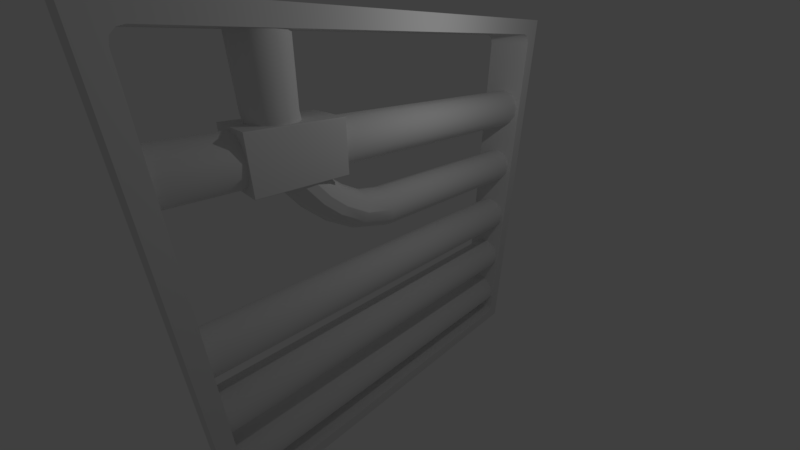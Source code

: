 # Source: wallpipes1.blend  (saved by Blender 2.79.0; exported with 4.5.12 LTS)
import bpy
from mathutils import Matrix  # noqa: F401  (used for matrix-valued properties, if any)

bpy.ops.wm.read_factory_settings(use_empty=True)
scene = bpy.context.scene
scene.name = 'Scene'

# ---- collections
col_collection_1 = bpy.data.collections.new('Collection 1'); scene.collection.children.link(col_collection_1)

# ---- materials (node trees are filled in below, after node groups)
mat_material = bpy.data.materials.new('Material')
mat_material.alpha_threshold = 0.0
mat_material.use_transparent_shadow = False
mat_material.roughness = 0.5
mat_material.line_color = (0.0, 0.0, 0.0, 1.0)

# ---- node groups
ng_auto_smooth = bpy.data.node_groups.new('Auto Smooth', 'GeometryNodeTree')
_s = ng_auto_smooth.interface.new_socket(name='Geometry', in_out='OUTPUT', socket_type='NodeSocketGeometry')
_s = ng_auto_smooth.interface.new_socket(name='Geometry', in_out='INPUT', socket_type='NodeSocketGeometry')
_s = ng_auto_smooth.interface.new_socket(name='Angle', in_out='INPUT', socket_type='NodeSocketFloat')
_s.subtype = 'ANGLE'
_s.min_value = 0.0
_s.max_value = 3.142
ng_auto_smooth.is_modifier = True
_N = ng_auto_smooth.nodes; _L = ng_auto_smooth.links
n0 = _N.new('NodeGroupOutput'); n0.name = 'Group Output'; n0.location = (480, -100)
n1 = _N.new('NodeGroupInput'); n1.name = 'Group Input'; n1.location = (-420, -300)
n2 = _N.new('NodeGroupInput'); n2.name = 'Group Input.001'; n2.location = (-60, -100)
n3 = _N.new('GeometryNodeSetShadeSmooth'); n3.name = 'Set Shade Smooth'; n3.location = (120, -100)
n3.domain = 'EDGE'
n4 = _N.new('GeometryNodeSetShadeSmooth'); n4.name = 'Set Shade Smooth.001'; n4.location = (300, -100)
n5 = _N.new('GeometryNodeInputMeshEdgeAngle'); n5.name = 'Edge Angle'; n5.location = (-420, -220)
n6 = _N.new('GeometryNodeInputEdgeSmooth'); n6.name = 'Is Edge Smooth'; n6.location = (-60, -160)
n7 = _N.new('GeometryNodeInputShadeSmooth'); n7.name = 'Is Face Smooth'; n7.location = (-240, -340)
n8 = _N.new('FunctionNodeBooleanMath'); n8.name = 'Boolean Math'; n8.location = (-60, -220)
n9 = _N.new('FunctionNodeCompare'); n9.name = 'Compare'; n9.location = (-240, -180)
n9.operation = 'LESS_EQUAL'
_L.new(n5.outputs[0], n9.inputs[0])
_L.new(n4.outputs[0], n0.inputs[0])
_L.new(n1.outputs[1], n9.inputs[1])
_L.new(n9.outputs[0], n8.inputs[0])
_L.new(n7.outputs[0], n8.inputs[1])
_L.new(n2.outputs[0], n3.inputs[0])
_L.new(n6.outputs[0], n3.inputs[1])
_L.new(n3.outputs[0], n4.inputs[0])
_L.new(n8.outputs[0], n3.inputs[2])
n0.is_active_output = True

# ---- material node trees

# ---- world
world_world = bpy.data.worlds.new('World'); scene.world = world_world
world_world.color = (0.05088, 0.05088, 0.05088)
world_world.use_sun_shadow = False
world_world.sun_shadow_jitter_overblur = 0.0
world_world.cycles.sampling_method = 'MANUAL'

# ---- cameras
cam_camera = bpy.data.cameras.new('Camera')
cam_camera.clip_end = 100.0
cam_camera.lens = 14.66
cam_camera.sensor_width = 32.0
cam_camera.sensor_height = 18.0
cam_camera.ortho_scale = 7.314
cam_camera.dof.focus_distance = 0.0
cam_camera.dof.aperture_fstop = 128.0

# ---- lights
light_lamp = bpy.data.lights.new('Lamp', 'POINT')
light_lamp.transmission_factor = 0.0
light_lamp.cutoff_distance = 30.0
light_lamp.energy = 100.0
light_lamp.shadow_buffer_clip_start = 1.001
light_lamp.shadow_soft_size = 0.1
light_lamp.shadow_maximum_resolution = 0.006
light_lamp.use_absolute_resolution = True

# ---- meshes
me_cube = bpy.data.meshes.new('Cube')
me_cube.from_pydata([(0.6906, 5.99, -5.99), (0.6906, -5.99, -5.99), (0.6906, 5.99, 5.99), (0.6906, -5.99, 5.99), (-0.6906, -5.99, -5.99), (-0.6906, 5.99, -5.99), (-0.6906, -5.99, 5.99), (-0.6906, 5.99, 5.99), (2.808e-08, -5.983, -2.218), (2.808e-08, 5.815, -2.218), (2.808e-08, 5.815, -4.065), (2.808e-08, -5.983, -4.065), (0.2831, 5.815, -4.135), (0.2831, -5.983, -4.135), (0.5013, 5.815, -4.328), (0.5013, -5.983, -4.328), (0.6046, 5.815, -4.601), (0.6046, -5.983, -4.601), (0.5695, 5.815, -4.89), (0.5695, -5.983, -4.89), (0.4039, 5.815, -5.13), (0.4039, -5.983, -5.13), (0.1458, 5.815, -5.266), (0.1458, -5.983, -5.266), (-0.1458, 5.815, -5.266), (-0.1458, -5.983, -5.266), (-0.4039, 5.815, -5.13), (-0.4039, -5.983, -5.13), (-0.5695, 5.815, -4.89), (-0.5695, -5.983, -4.89), (-0.6046, 5.815, -4.601), (-0.6046, -5.983, -4.601), (-0.5013, 5.815, -4.328), (-0.5013, -5.983, -4.328), (-0.2831, 5.815, -4.135), (-0.2831, -5.983, -4.135), (0.2831, 5.815, -2.288), (0.2831, -5.983, -2.288), (0.5013, 5.815, -2.481), (0.5013, -5.983, -2.481), (0.6046, 5.815, -2.754), (0.6046, -5.983, -2.754), (0.5695, 5.815, -3.043), (0.5695, -5.983, -3.043), (0.4039, 5.815, -3.283), (0.4039, -5.983, -3.283), (0.1458, 5.815, -3.418), (0.1458, -5.983, -3.418), (-0.1458, 5.815, -3.418), (-0.1458, -5.983, -3.418), (-0.4039, 5.815, -3.283), (-0.4039, -5.983, -3.283), (-0.5695, 5.815, -3.043), (-0.5695, -5.983, -3.043), (-0.6046, 5.815, -2.754), (-0.6046, -5.983, -2.754), (-0.5013, 5.815, -2.481), (-0.5013, -5.983, -2.481), (-0.2831, 5.815, -2.288), (-0.2831, -5.983, -2.288), (2.808e-08, -5.983, -0.314), (2.808e-08, 5.815, -0.314), (0.2831, 5.815, -0.3838), (0.2831, -5.983, -0.3838), (0.5013, 5.815, -0.5771), (0.5013, -5.983, -0.5771), (0.6046, 5.815, -0.8497), (0.6046, -5.983, -0.8497), (0.5695, 5.815, -1.139), (0.5695, -5.983, -1.139), (0.4039, 5.815, -1.379), (0.4039, -5.983, -1.379), (0.1458, 5.815, -1.514), (0.1458, -5.983, -1.514), (-0.1458, 5.815, -1.514), (-0.1458, -5.983, -1.514), (-0.4039, 5.815, -1.379), (-0.4039, -5.983, -1.379), (-0.5695, 5.815, -1.139), (-0.5695, -5.983, -1.139), (-0.6046, 5.815, -0.8497), (-0.6046, -5.983, -0.8497), (-0.5013, 5.815, -0.5771), (-0.5013, -5.983, -0.5771), (-0.2831, 5.815, -0.3838), (-0.2831, -5.983, -0.3838), (2.827e-08, -0.2381, 1.691), (2.827e-08, 5.668, 1.691), (0.2696, 5.668, 1.625), (0.2696, -0.2381, 1.625), (0.4775, 5.668, 1.441), (0.4775, -0.2381, 1.441), (0.576, 5.668, 1.181), (0.576, -0.2381, 1.181), (0.5425, 5.668, 0.9053), (0.5425, -0.2381, 0.9053), (0.3847, 5.668, 0.6767), (0.3847, -0.2381, 0.6767), (0.1388, 5.668, 0.5477), (0.1388, -0.2381, 0.5477), (-0.1388, 5.668, 0.5477), (-0.1388, -0.2381, 0.5477), (-0.3847, 5.668, 0.6767), (-0.3847, -0.2381, 0.6767), (-0.5425, 5.668, 0.9053), (-0.5425, -0.2381, 0.9053), (-0.576, 5.668, 1.181), (-0.576, -0.2381, 1.181), (-0.4775, 5.668, 1.441), (-0.4775, -0.2381, 1.441), (-0.2696, 5.668, 1.625), (-0.2696, -0.2381, 1.625), (2.808e-08, -2.495, 5.792), (0.2831, -2.567, 5.792), (0.5013, -2.767, 5.792), (0.6046, -3.048, 5.792), (0.5695, -3.347, 5.792), (0.4039, -3.595, 5.792), (0.1458, -3.735, 5.792), (-0.1458, -3.735, 5.792), (-0.4039, -3.595, 5.792), (-0.5695, -3.347, 5.792), (-0.6046, -3.048, 5.792), (-0.5013, -2.767, 5.792), (-0.2831, -2.567, 5.792), (2.808e-08, -2.255, 2.823), (2.808e-08, -2.54, 4.094), (2.794e-08, -2.429, 3.329), (0.2831, -2.306, 2.799), (0.2831, -2.607, 4.094), (0.2831, -2.493, 3.329), (0.5013, -2.449, 2.732), (0.5013, -2.792, 4.094), (0.5013, -2.673, 3.329), (0.6046, -2.65, 2.637), (0.6046, -3.054, 4.094), (0.6046, -2.925, 3.329), (0.5695, -3.331, 4.094), (0.5695, -2.863, 2.534), (0.5695, -3.193, 3.329), (0.4039, -3.041, 2.45), (0.4039, -3.561, 4.094), (0.4039, -3.416, 3.329), (0.1458, -3.142, 2.402), (0.1458, -3.691, 4.094), (0.1458, -3.542, 3.329), (-0.1458, -3.142, 2.402), (-0.1458, -3.691, 4.094), (-0.1458, -3.542, 3.329), (-0.4039, -3.561, 4.094), (-0.4039, -3.041, 2.45), (-0.4039, -3.416, 3.329), (-0.5695, -3.331, 4.094), (-0.5695, -2.863, 2.534), (-0.5695, -3.193, 3.329), (-0.6046, -3.054, 4.094), (-0.6046, -2.65, 2.637), (-0.6046, -2.925, 3.329), (-0.5013, -2.792, 4.094), (-0.5013, -2.449, 2.732), (-0.5013, -2.673, 3.329), (-0.2831, -2.607, 4.094), (-0.2831, -2.306, 2.799), (-0.2831, -2.493, 3.329), (2.808e-08, -0.9364, 1.798), (2.808e-08, -1.894, 2.407), (2.794e-08, -1.491, 2.096), (0.2831, -0.9614, 1.743), (0.2831, -1.935, 2.372), (0.2831, -1.529, 2.051), (0.5013, -1.031, 1.59), (0.5013, -2.053, 2.272), (0.5013, -1.636, 1.928), (0.6046, -1.129, 1.375), (0.6046, -2.224, 2.128), (0.6046, -1.787, 1.753), (0.5695, -2.408, 1.973), (0.5695, -1.232, 1.148), (0.5695, -1.949, 1.567), (0.4039, -1.317, 0.96), (0.4039, -2.562, 1.844), (0.4039, -2.082, 1.412), (0.1458, -1.365, 0.8539), (0.1458, -2.649, 1.771), (0.1458, -2.158, 1.325), (-0.1458, -1.365, 0.8539), (-0.1458, -2.649, 1.771), (-0.1458, -2.158, 1.325), (-0.4039, -2.562, 1.844), (-0.4039, -1.317, 0.96), (-0.4039, -2.082, 1.412), (-0.5695, -2.408, 1.973), (-0.5695, -1.232, 1.148), (-0.5695, -1.949, 1.567), (-0.6046, -2.224, 2.128), (-0.6046, -1.129, 1.375), (-0.6046, -1.787, 1.753), (-0.5013, -2.053, 2.272), (-0.5013, -1.031, 1.59), (-0.5013, -1.636, 1.928), (-0.2831, -1.935, 2.372), (-0.2831, -0.9614, 1.743), (-0.2831, -1.529, 2.051), (2.808e-08, -5.983, 3.833), (2.808e-08, 5.815, 3.833), (0.2831, 5.815, 3.763), (0.2831, -5.983, 3.763), (0.5013, 5.815, 3.569), (0.5013, -5.983, 3.569), (0.6046, 5.815, 3.297), (0.6046, -5.983, 3.297), (0.5695, 5.815, 3.007), (0.5695, -5.983, 3.007), (0.4039, 5.815, 2.768), (0.4039, -5.983, 2.768), (0.1458, 5.815, 2.632), (0.1458, -5.983, 2.632), (-0.1458, 5.815, 2.632), (-0.1458, -5.983, 2.632), (-0.4039, 5.815, 2.768), (-0.4039, -5.983, 2.768), (-0.5695, 5.815, 3.007), (-0.5695, -5.983, 3.007), (-0.6046, 5.815, 3.297), (-0.6046, -5.983, 3.297), (-0.5013, 5.815, 3.569), (-0.5013, -5.983, 3.569), (-0.2831, 5.815, 3.763), (-0.2831, -5.983, 3.763), (-0.4039, -2.162, 2.768), (-0.4039, -3.761, 2.768), (0.5695, -2.162, 3.007), (0.5695, -3.761, 3.007), (0.6046, -3.761, 3.297), (0.6046, -2.162, 3.297), (-0.1458, -2.162, 2.632), (-0.1458, -3.761, 2.632), (0.5013, -3.761, 3.569), (0.5013, -2.162, 3.569), (0.1458, -2.162, 2.632), (0.1458, -3.761, 2.632), (0.2831, -3.761, 3.763), (0.2831, -2.162, 3.763), (0.4039, -3.761, 2.768), (0.4039, -2.162, 2.768), (2.808e-08, -2.162, 3.833), (2.808e-08, -3.761, 3.833), (-0.5695, -2.162, 3.007), (-0.5695, -3.761, 3.007), (-0.6046, -2.162, 3.297), (-0.6046, -3.761, 3.297), (-0.5013, -2.162, 3.569), (-0.5013, -3.761, 3.569), (-0.2831, -3.761, 3.763), (-0.2831, -2.162, 3.763), (0.6463, -1.721, 3.892), (0.668, -1.721, 3.87), (0.6546, -1.721, 3.89), (0.6617, -1.721, 3.885), (0.6664, -1.721, 3.878), (0.668, -1.721, 2.577), (0.6463, -1.721, 2.555), (0.6664, -1.721, 2.569), (0.6617, -1.721, 2.562), (0.6546, -1.721, 2.557), (0.668, -3.997, 3.87), (0.6463, -3.997, 3.892), (0.6664, -3.997, 3.878), (0.6617, -3.997, 3.885), (0.6546, -3.997, 3.89), (0.6463, -3.997, 2.555), (0.668, -3.997, 2.577), (0.6546, -3.997, 2.557), (0.6617, -3.997, 2.562), (0.6664, -3.997, 2.569), (-0.668, -1.721, 3.87), (-0.6463, -1.721, 3.892), (-0.6664, -1.721, 3.878), (-0.6617, -1.721, 3.885), (-0.6546, -1.721, 3.89), (-0.6463, -1.721, 2.555), (-0.668, -1.721, 2.577), (-0.6546, -1.721, 2.557), (-0.6617, -1.721, 2.562), (-0.6664, -1.721, 2.569), (-0.6463, -3.997, 3.892), (-0.668, -3.997, 3.87), (-0.6546, -3.997, 3.89), (-0.6617, -3.997, 3.885), (-0.6664, -3.997, 3.878), (-0.668, -3.997, 2.577), (-0.6463, -3.997, 2.555), (-0.6664, -3.997, 2.569), (-0.6617, -3.997, 2.562), (-0.6546, -3.997, 2.557), (0.6906, 5.578, -5.297), (0.6906, 5.297, -5.578), (0.6906, 5.776, -5.776), (0.6906, 5.54, -5.437), (0.6906, 5.437, -5.54), (0.6906, -5.297, -5.578), (0.6906, -5.578, -5.297), (0.6906, -5.776, -5.776), (0.6906, -5.437, -5.54), (0.6906, -5.54, -5.437), (-0.6906, -5.578, -5.297), (-0.6906, -5.297, -5.578), (-0.6906, -5.776, -5.776), (-0.6906, -5.54, -5.437), (-0.6906, -5.437, -5.54), (-0.6906, 5.297, -5.578), (-0.6906, 5.578, -5.297), (-0.6906, 5.776, -5.776), (-0.6906, 5.437, -5.54), (-0.6906, 5.54, -5.437), (0.6906, 5.297, 5.578), (0.6906, 5.578, 5.297), (0.6906, 5.776, 5.776), (0.6906, 5.437, 5.54), (0.6906, 5.54, 5.437), (0.6906, -5.578, 5.297), (0.6906, -5.297, 5.578), (0.6906, -5.776, 5.776), (0.6906, -5.54, 5.437), (0.6906, -5.437, 5.54), (-0.6906, -5.297, 5.578), (-0.6906, -5.578, 5.297), (-0.6906, -5.776, 5.776), (-0.6906, -5.437, 5.54), (-0.6906, -5.54, 5.437), (-0.6906, 5.578, 5.297), (-0.6906, 5.297, 5.578), (-0.6906, 5.776, 5.776), (-0.6906, 5.54, 5.437), (-0.6906, 5.437, 5.54)], [], [(0, 1, 4, 5), (2, 7, 6, 3), (332, 331, 325, 327, 6, 7), (1, 3, 6, 4), (307, 306, 310, 312, 5, 4), (2, 0, 5, 7), (316, 330, 311, 295), (302, 301, 320, 322, 3, 1), (301, 305, 326, 320), (327, 326, 305, 307, 4, 6), (312, 311, 330, 332, 7, 5), (322, 321, 315, 317, 2, 3), (321, 325, 331, 315), (317, 316, 295, 297, 0, 2), (297, 296, 300, 302, 1, 0), (66, 67, 69, 68), (37, 8, 59, 57, 55, 53, 51, 49, 47, 45, 43, 41, 39), (10, 11, 13, 12), (61, 62, 64, 66, 68, 70, 72, 74, 76, 78, 80, 82, 84), (54, 55, 57, 56), (12, 13, 15, 14), (70, 71, 73, 72), (52, 53, 55, 54), (14, 15, 17, 16), (72, 73, 75, 74), (50, 51, 53, 52), (16, 17, 19, 18), (74, 75, 77, 76), (48, 49, 51, 50), (18, 19, 21, 20), (76, 77, 79, 78), (46, 47, 49, 48), (20, 21, 23, 22), (78, 79, 81, 80), (44, 45, 47, 46), (22, 23, 25, 24), (80, 81, 83, 82), (42, 43, 45, 44), (24, 25, 27, 26), (63, 60, 85, 83, 81, 79, 77, 75, 73, 71, 69, 67, 65), (40, 41, 43, 42), (26, 27, 29, 28), (9, 36, 38, 40, 42, 44, 46, 48, 50, 52, 54, 56, 58), (38, 39, 41, 40), (28, 29, 31, 30), (58, 59, 8, 9), (36, 37, 39, 38), (30, 31, 33, 32), (13, 11, 35, 33, 31, 29, 27, 25, 23, 21, 19, 17, 15), (9, 8, 37, 36), (32, 33, 35, 34), (68, 69, 71, 70), (56, 57, 59, 58), (34, 35, 11, 10), (10, 12, 14, 16, 18, 20, 22, 24, 26, 28, 30, 32, 34), (64, 65, 67, 66), (84, 85, 60, 61), (62, 63, 65, 64), (61, 60, 63, 62), (82, 83, 85, 84), (92, 93, 95, 94), (87, 88, 90, 92, 94, 96, 98, 100, 102, 104, 106, 108, 110), (96, 97, 99, 98), (98, 99, 101, 100), (100, 101, 103, 102), (102, 103, 105, 104), (104, 105, 107, 106), (106, 107, 109, 108), (165, 200, 162, 125), (94, 95, 97, 96), (90, 91, 93, 92), (110, 111, 86, 87), (88, 89, 91, 90), (87, 86, 89, 88), (108, 109, 111, 110), (144, 141, 117, 118), (171, 168, 128, 131), (186, 183, 143, 146), (176, 174, 134, 138), (200, 197, 159, 162), (188, 186, 146, 150), (180, 176, 138, 140), (194, 191, 153, 156), (191, 188, 150, 153), (197, 194, 156, 159), (183, 180, 140, 143), (174, 171, 131, 134), (137, 135, 115, 116), (126, 161, 124, 112), (141, 137, 116, 117), (155, 152, 121, 122), (152, 149, 120, 121), (158, 155, 122, 123), (135, 132, 114, 115), (161, 158, 123, 124), (149, 147, 119, 120), (93, 91, 170, 173), (132, 129, 113, 114), (147, 144, 118, 119), (113, 112, 124, 123, 122, 121, 120, 119, 118, 117, 116, 115, 114), (109, 107, 195, 198), (101, 99, 182, 185), (111, 109, 198, 201), (91, 89, 167, 170), (86, 111, 201, 164), (99, 97, 179, 182), (97, 95, 177, 179), (89, 86, 164, 167), (95, 93, 173, 177), (105, 103, 189, 192), (103, 101, 185, 189), (107, 105, 192, 195), (138, 134, 136, 139), (139, 136, 135, 137), (150, 146, 148, 151), (151, 148, 147, 149), (134, 131, 133, 136), (136, 133, 132, 135), (146, 143, 145, 148), (148, 145, 144, 147), (131, 128, 130, 133), (133, 130, 129, 132), (143, 140, 142, 145), (145, 142, 141, 144), (140, 138, 139, 142), (142, 139, 137, 141), (128, 125, 127, 130), (130, 127, 126, 129), (153, 150, 151, 154), (154, 151, 149, 152), (156, 153, 154, 157), (157, 154, 152, 155), (159, 156, 157, 160), (160, 157, 155, 158), (162, 159, 160, 163), (163, 160, 158, 161), (125, 162, 163, 127), (127, 163, 161, 126), (129, 126, 112, 113), (177, 173, 175, 178), (178, 175, 174, 176), (189, 185, 187, 190), (190, 187, 186, 188), (173, 170, 172, 175), (175, 172, 171, 174), (185, 182, 184, 187), (187, 184, 183, 186), (170, 167, 169, 172), (172, 169, 168, 171), (182, 179, 181, 184), (184, 181, 180, 183), (179, 177, 178, 181), (181, 178, 176, 180), (167, 164, 166, 169), (169, 166, 165, 168), (192, 189, 190, 193), (193, 190, 188, 191), (195, 192, 193, 196), (196, 193, 191, 194), (198, 195, 196, 199), (199, 196, 194, 197), (201, 198, 199, 202), (202, 199, 197, 200), (164, 201, 202, 166), (166, 202, 200, 165), (168, 165, 125, 128), (207, 238, 234, 209), (204, 205, 207, 209, 211, 213, 215, 217, 219, 221, 223, 225, 227), (204, 245, 242, 205), (205, 242, 238, 207), (209, 234, 231, 211), (219, 229, 247, 221), (223, 249, 251, 225), (225, 251, 254, 227), (206, 203, 228, 226, 224, 222, 220, 218, 216, 214, 212, 210, 208), (211, 231, 244, 213), (215, 239, 235, 217), (227, 254, 245, 204), (213, 244, 239, 215), (253, 228, 203, 246), (252, 226, 228, 253), (246, 203, 206, 241), (241, 206, 208, 237), (221, 247, 249, 223), (237, 208, 210, 233), (233, 210, 212, 232), (250, 224, 226, 252), (248, 222, 224, 250), (236, 218, 220, 230), (230, 220, 222, 248), (240, 216, 218, 236), (243, 214, 216, 240), (232, 212, 214, 243), (252, 253, 254, 251), (246, 241, 242, 245), (241, 237, 238, 242), (253, 246, 245, 254), (237, 233, 234, 238), (232, 243, 244, 231), (250, 252, 251, 249), (248, 250, 249, 247), (230, 248, 247, 229), (236, 230, 229, 235), (240, 236, 235, 239), (243, 240, 239, 244), (233, 232, 231, 234), (217, 235, 229, 219), (255, 276, 285, 266), (280, 282, 283, 284, 281, 275, 277, 278, 279, 276, 255, 257, 258, 259, 256, 260, 262, 263, 264, 261), (290, 286, 275, 281), (270, 272, 273, 274, 271, 265, 267, 268, 269, 266, 285, 287, 288, 289, 286, 290, 292, 293, 294, 291), (280, 261, 270, 291), (270, 261, 264, 272), (272, 264, 263, 273), (273, 263, 262, 274), (274, 262, 260, 271), (280, 291, 294, 282), (282, 294, 293, 283), (283, 293, 292, 284), (284, 292, 290, 281), (285, 276, 279, 287), (287, 279, 278, 288), (288, 278, 277, 289), (289, 277, 275, 286), (255, 266, 269, 257), (257, 269, 268, 258), (258, 268, 267, 259), (259, 267, 265, 256), (260, 256, 265, 271), (295, 298, 297), (298, 299, 297), (299, 296, 297), (300, 303, 302), (303, 304, 302), (304, 301, 302), (305, 308, 307), (308, 309, 307), (309, 306, 307), (310, 313, 312), (313, 314, 312), (314, 311, 312), (315, 318, 317), (318, 319, 317), (319, 316, 317), (320, 323, 322), (323, 324, 322), (324, 321, 322), (325, 328, 327), (328, 329, 327), (329, 326, 327), (330, 333, 332), (333, 334, 332), (334, 331, 332), (300, 306, 309, 303), (303, 309, 308, 304), (304, 308, 305, 301), (325, 321, 324, 328), (328, 324, 323, 329), (329, 323, 320, 326), (330, 316, 319, 333), (333, 319, 318, 334), (334, 318, 315, 331), (310, 296, 299, 313), (313, 299, 298, 314), (314, 298, 295, 311), (296, 310, 306, 300)])
me_cube.polygons.foreach_set('use_smooth', [True] * 266)
me_cube.materials.append(mat_material)
me_cube.use_remesh_preserve_volume = False
me_cube.use_remesh_preserve_attributes = False
me_cube.use_mirror_vertex_groups = False
me_cube.update()

# ---- objects
ob_cube = bpy.data.objects.new('Cube', me_cube)
ob_lamp = bpy.data.objects.new('Lamp', light_lamp)
ob_camera = bpy.data.objects.new('Camera', cam_camera)

# ---- transforms, parenting, visibility, modifiers, constraints
ob_cube.location = (0.0, 0.0, 0.0)
ob_cube.lock_rotations_4d = False
ob_cube.empty_display_type = 'ARROWS'
ob_cube.lineart.crease_threshold = 0.0
_m = ob_cube.modifiers.new('Auto Smooth', 'NODES')
_m.node_group = ng_auto_smooth
_gi = [s.identifier for s in ng_auto_smooth.interface.items_tree if s.item_type == 'SOCKET' and s.in_out == 'INPUT']
_m[_gi[1]] = 0.5236  # Angle
ob_lamp.location = (4.076, 1.005, 5.904)
ob_lamp.rotation_euler = (0.6503, 0.05522, 1.866)
ob_lamp.lock_rotations_4d = False
ob_lamp.empty_display_type = 'ARROWS'
ob_lamp.color = (0.0, 0.0, 0.0, 0.0)
ob_lamp.lineart.crease_threshold = 0.0
ob_camera.location = (7.481, -6.508, 5.344)
ob_camera.rotation_euler = (1.109, 0.0, 0.8149)
ob_camera.lock_rotations_4d = False
ob_camera.empty_display_type = 'ARROWS'
ob_camera.color = (0.0, 0.0, 0.0, 0.0)
ob_camera.display_type = 'WIRE'
ob_camera.lineart.crease_threshold = 0.0

# ---- collection membership
col_collection_1.objects.link(ob_cube)
col_collection_1.objects.link(ob_lamp)
col_collection_1.objects.link(ob_camera)

# ---- scene / render settings (as saved in the file)
scene.camera = ob_camera
scene.frame_start = 1; scene.frame_end = 250; scene.frame_set(1)
scene.render.engine = 'BLENDER_EEVEE_NEXT'
scene.render.resolution_percentage = 50
scene.render.dither_intensity = 0.0
scene.cycles.use_denoising = False
scene.cycles.samples = 128
scene.cycles.sampling_pattern = 'TABULATED_SOBOL'
scene.cycles.use_adaptive_sampling = False
scene.cycles.use_light_tree = False
scene.cycles.blur_glossy = 0.0
scene.cycles.sample_clamp_indirect = 0.0
scene.view_settings.view_transform = 'Standard'
bpy.context.view_layer.update()
